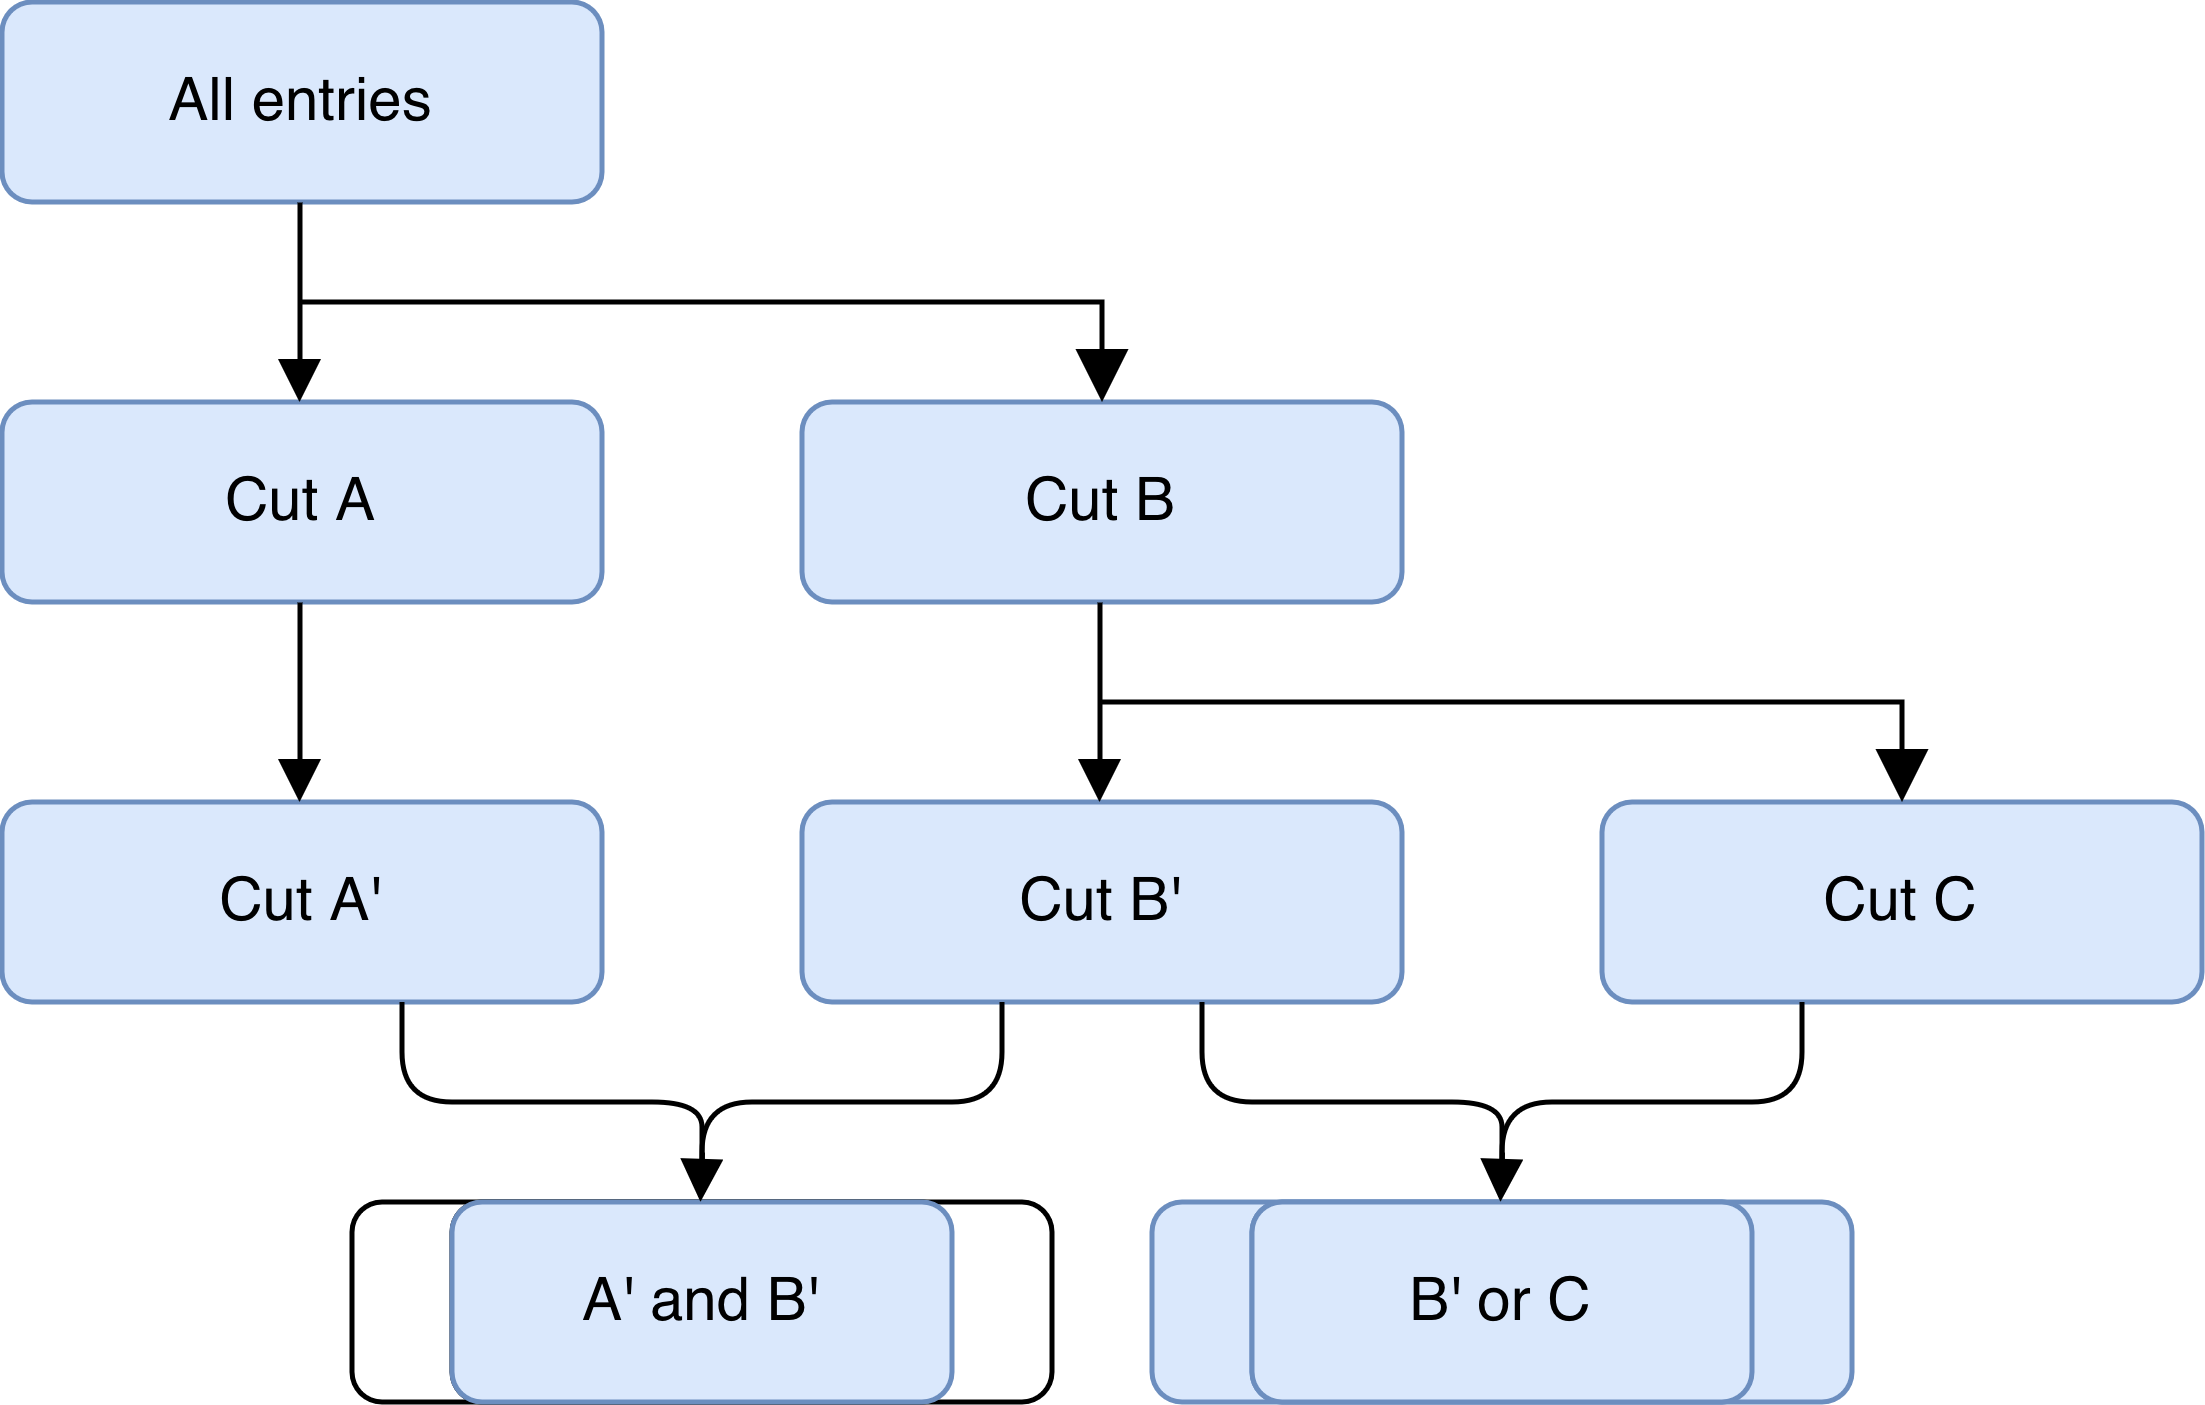

The diagram above was exported from draw.io. Its source (the exported page's mxGraphModel, read from the mxfile embedded in the PNG):
<mxGraphModel dx="871" dy="575" grid="1" gridSize="10" guides="1" tooltips="1" connect="1" arrows="1" fold="1" page="1" pageScale="1" pageWidth="850" pageHeight="1100" math="0" shadow="0">
  <root>
    <mxCell id="0" />
    <mxCell id="1" parent="0" />
    <mxCell id="5q3zgNid7Xn6JuKi_pQK-1" value="All entries" style="rounded=1;whiteSpace=wrap;html=1;fillColor=#dae8fc;strokeColor=#6c8ebf;" parent="1" vertex="1">
      <mxGeometry x="120" y="80" width="120" height="40" as="geometry" />
    </mxCell>
    <mxCell id="5q3zgNid7Xn6JuKi_pQK-2" value="Cut A" style="rounded=1;whiteSpace=wrap;html=1;fillColor=#dae8fc;strokeColor=#6c8ebf;" parent="1" vertex="1">
      <mxGeometry x="120" y="160" width="120" height="40" as="geometry" />
    </mxCell>
    <mxCell id="5q3zgNid7Xn6JuKi_pQK-3" value="Cut B" style="rounded=1;whiteSpace=wrap;html=1;fillColor=#dae8fc;strokeColor=#6c8ebf;" parent="1" vertex="1">
      <mxGeometry x="280" y="160" width="120" height="40" as="geometry" />
    </mxCell>
    <mxCell id="5q3zgNid7Xn6JuKi_pQK-4" value="Cut A'" style="rounded=1;whiteSpace=wrap;html=1;fillColor=#dae8fc;strokeColor=#6c8ebf;" parent="1" vertex="1">
      <mxGeometry x="120" y="240" width="120" height="40" as="geometry" />
    </mxCell>
    <mxCell id="5q3zgNid7Xn6JuKi_pQK-5" value="Cut B'" style="rounded=1;whiteSpace=wrap;html=1;fillColor=#dae8fc;strokeColor=#6c8ebf;" parent="1" vertex="1">
      <mxGeometry x="280" y="240" width="120" height="40" as="geometry" />
    </mxCell>
    <mxCell id="5q3zgNid7Xn6JuKi_pQK-6" value="Cut C" style="rounded=1;whiteSpace=wrap;html=1;fillColor=#dae8fc;strokeColor=#6c8ebf;" parent="1" vertex="1">
      <mxGeometry x="440" y="240" width="120" height="40" as="geometry" />
    </mxCell>
    <mxCell id="5q3zgNid7Xn6JuKi_pQK-7" value="" style="rounded=1;whiteSpace=wrap;html=1;" parent="1" vertex="1">
      <mxGeometry x="190" y="320" width="120" height="40" as="geometry" />
    </mxCell>
    <mxCell id="5q3zgNid7Xn6JuKi_pQK-8" value="" style="rounded=1;whiteSpace=wrap;html=1;" parent="1" vertex="1">
      <mxGeometry x="210" y="320" width="120" height="40" as="geometry" />
    </mxCell>
    <mxCell id="5q3zgNid7Xn6JuKi_pQK-10" value="" style="shape=curlyBracket;whiteSpace=wrap;html=1;rounded=1;flipH=1;labelPosition=right;verticalLabelPosition=middle;align=left;verticalAlign=middle;rotation=90;" parent="1" vertex="1">
      <mxGeometry x="240" y="240" width="40" height="120" as="geometry" />
    </mxCell>
    <mxCell id="5q3zgNid7Xn6JuKi_pQK-11" value="" style="rounded=1;whiteSpace=wrap;html=1;fillColor=#dae8fc;strokeColor=#6c8ebf;" parent="1" vertex="1">
      <mxGeometry x="350" y="320" width="120" height="40" as="geometry" />
    </mxCell>
    <mxCell id="5q3zgNid7Xn6JuKi_pQK-12" value="A' and B'" style="rounded=1;whiteSpace=wrap;html=1;fillColor=#dae8fc;strokeColor=#6c8ebf;fillStyle=solid;" parent="1" vertex="1">
      <mxGeometry x="210" y="320" width="100" height="40" as="geometry" />
    </mxCell>
    <mxCell id="5q3zgNid7Xn6JuKi_pQK-13" value="" style="rounded=1;whiteSpace=wrap;html=1;fillColor=#dae8fc;strokeColor=#6c8ebf;" parent="1" vertex="1">
      <mxGeometry x="370" y="320" width="120" height="40" as="geometry" />
    </mxCell>
    <mxCell id="5q3zgNid7Xn6JuKi_pQK-14" value="" style="shape=curlyBracket;whiteSpace=wrap;html=1;rounded=1;flipH=1;labelPosition=right;verticalLabelPosition=middle;align=left;verticalAlign=middle;rotation=90;" parent="1" vertex="1">
      <mxGeometry x="400" y="240" width="40" height="120" as="geometry" />
    </mxCell>
    <mxCell id="5q3zgNid7Xn6JuKi_pQK-16" value="B' or C" style="rounded=1;whiteSpace=wrap;html=1;fillColor=#dae8fc;strokeColor=#6c8ebf;fillStyle=solid;" parent="1" vertex="1">
      <mxGeometry x="370" y="320" width="100" height="40" as="geometry" />
    </mxCell>
    <mxCell id="5q3zgNid7Xn6JuKi_pQK-18" value="" style="endArrow=block;html=1;rounded=0;endFill=1;" parent="1" edge="1">
      <mxGeometry width="50" height="50" relative="1" as="geometry">
        <mxPoint x="179.5" y="120" as="sourcePoint" />
        <mxPoint x="179.5" y="160" as="targetPoint" />
      </mxGeometry>
    </mxCell>
    <mxCell id="5q3zgNid7Xn6JuKi_pQK-19" value="" style="endArrow=block;html=1;rounded=0;endFill=1;" parent="1" edge="1">
      <mxGeometry width="50" height="50" relative="1" as="geometry">
        <mxPoint x="179.5" y="200" as="sourcePoint" />
        <mxPoint x="179.5" y="240" as="targetPoint" />
      </mxGeometry>
    </mxCell>
    <mxCell id="5q3zgNid7Xn6JuKi_pQK-20" value="" style="endArrow=block;html=1;rounded=0;endFill=1;" parent="1" edge="1">
      <mxGeometry width="50" height="50" relative="1" as="geometry">
        <mxPoint x="339.5" y="200" as="sourcePoint" />
        <mxPoint x="339.5" y="240" as="targetPoint" />
      </mxGeometry>
    </mxCell>
    <mxCell id="5q3zgNid7Xn6JuKi_pQK-26" value="" style="endArrow=block;html=1;rounded=0;endFill=1;" parent="1" edge="1">
      <mxGeometry width="50" height="50" relative="1" as="geometry">
        <mxPoint x="420" y="310" as="sourcePoint" />
        <mxPoint x="419.66999999999996" y="320" as="targetPoint" />
      </mxGeometry>
    </mxCell>
    <mxCell id="5q3zgNid7Xn6JuKi_pQK-34" value="" style="endArrow=block;html=1;rounded=0;endFill=1;" parent="1" edge="1">
      <mxGeometry width="50" height="50" relative="1" as="geometry">
        <mxPoint x="260" y="310" as="sourcePoint" />
        <mxPoint x="259.66999999999996" y="320" as="targetPoint" />
      </mxGeometry>
    </mxCell>
    <mxCell id="5q3zgNid7Xn6JuKi_pQK-35" value="" style="edgeStyle=segmentEdgeStyle;endArrow=block;html=1;curved=0;rounded=0;endSize=8;startSize=8;entryX=0.5;entryY=0;entryDx=0;entryDy=0;endFill=1;" parent="1" target="5q3zgNid7Xn6JuKi_pQK-3" edge="1">
      <mxGeometry width="50" height="50" relative="1" as="geometry">
        <mxPoint x="180" y="140" as="sourcePoint" />
        <mxPoint x="320" y="75" as="targetPoint" />
      </mxGeometry>
    </mxCell>
    <mxCell id="5q3zgNid7Xn6JuKi_pQK-36" value="" style="edgeStyle=segmentEdgeStyle;endArrow=block;html=1;curved=0;rounded=0;endSize=8;startSize=8;entryX=0.5;entryY=0;entryDx=0;entryDy=0;endFill=1;" parent="1" edge="1">
      <mxGeometry width="50" height="50" relative="1" as="geometry">
        <mxPoint x="340" y="220" as="sourcePoint" />
        <mxPoint x="500" y="240" as="targetPoint" />
      </mxGeometry>
    </mxCell>
  </root>
</mxGraphModel>